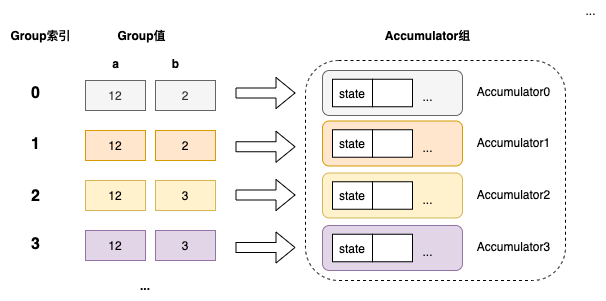

The diagram above was exported from draw.io. Its source (the exported page's mxGraphModel, read from the mxfile embedded in the PNG):
<mxGraphModel dx="946" dy="672" grid="1" gridSize="10" guides="1" tooltips="1" connect="1" arrows="1" fold="1" page="1" pageScale="1" pageWidth="850" pageHeight="1100" math="0" shadow="0">
  <root>
    <mxCell id="0" />
    <mxCell id="1" parent="0" />
    <mxCell id="T__8vivmbw8AsfNo3jqE-45" value="" style="rounded=1;whiteSpace=wrap;html=1;dashed=1;" vertex="1" parent="1">
      <mxGeometry x="450" y="280" width="260" height="220" as="geometry" />
    </mxCell>
    <mxCell id="T__8vivmbw8AsfNo3jqE-1" value="12" style="rounded=0;whiteSpace=wrap;html=1;fillColor=#f5f5f5;strokeColor=#666666;fontColor=#333333;" vertex="1" parent="1">
      <mxGeometry x="230" y="300" width="60" height="30" as="geometry" />
    </mxCell>
    <mxCell id="T__8vivmbw8AsfNo3jqE-2" value="2" style="rounded=0;whiteSpace=wrap;html=1;fillColor=#f5f5f5;strokeColor=#666666;fontColor=#333333;" vertex="1" parent="1">
      <mxGeometry x="300" y="300" width="60" height="30" as="geometry" />
    </mxCell>
    <mxCell id="T__8vivmbw8AsfNo3jqE-3" value="12" style="rounded=0;whiteSpace=wrap;html=1;fillColor=#ffe6cc;strokeColor=#d79b00;" vertex="1" parent="1">
      <mxGeometry x="230" y="350" width="60" height="30" as="geometry" />
    </mxCell>
    <mxCell id="T__8vivmbw8AsfNo3jqE-4" value="2" style="rounded=0;whiteSpace=wrap;html=1;fillColor=#ffe6cc;strokeColor=#d79b00;" vertex="1" parent="1">
      <mxGeometry x="300" y="350" width="60" height="30" as="geometry" />
    </mxCell>
    <mxCell id="T__8vivmbw8AsfNo3jqE-5" value="12" style="rounded=0;whiteSpace=wrap;html=1;fillColor=#fff2cc;strokeColor=#d6b656;" vertex="1" parent="1">
      <mxGeometry x="230" y="400" width="60" height="30" as="geometry" />
    </mxCell>
    <mxCell id="T__8vivmbw8AsfNo3jqE-6" value="3" style="rounded=0;whiteSpace=wrap;html=1;fillColor=#fff2cc;strokeColor=#d6b656;" vertex="1" parent="1">
      <mxGeometry x="300" y="400" width="60" height="30" as="geometry" />
    </mxCell>
    <mxCell id="T__8vivmbw8AsfNo3jqE-7" value="12" style="rounded=0;whiteSpace=wrap;html=1;fillColor=#e1d5e7;strokeColor=#9673a6;" vertex="1" parent="1">
      <mxGeometry x="230" y="450" width="60" height="30" as="geometry" />
    </mxCell>
    <mxCell id="T__8vivmbw8AsfNo3jqE-8" value="3" style="rounded=0;whiteSpace=wrap;html=1;fillColor=#e1d5e7;strokeColor=#9673a6;" vertex="1" parent="1">
      <mxGeometry x="300" y="450" width="60" height="30" as="geometry" />
    </mxCell>
    <mxCell id="T__8vivmbw8AsfNo3jqE-9" value="Group值" style="text;html=1;align=center;verticalAlign=middle;resizable=0;points=[];autosize=1;strokeColor=none;fillColor=none;fontStyle=1" vertex="1" parent="1">
      <mxGeometry x="251" y="240" width="70" height="30" as="geometry" />
    </mxCell>
    <mxCell id="T__8vivmbw8AsfNo3jqE-10" value="a" style="text;html=1;align=center;verticalAlign=middle;resizable=0;points=[];autosize=1;strokeColor=none;fillColor=none;fontStyle=1" vertex="1" parent="1">
      <mxGeometry x="245" y="268" width="30" height="30" as="geometry" />
    </mxCell>
    <mxCell id="T__8vivmbw8AsfNo3jqE-11" value="b" style="text;html=1;align=center;verticalAlign=middle;resizable=0;points=[];autosize=1;strokeColor=none;fillColor=none;fontStyle=1" vertex="1" parent="1">
      <mxGeometry x="305" y="268" width="30" height="30" as="geometry" />
    </mxCell>
    <mxCell id="T__8vivmbw8AsfNo3jqE-12" value="&lt;b&gt;...&lt;/b&gt;" style="text;html=1;align=center;verticalAlign=middle;whiteSpace=wrap;rounded=0;" vertex="1" parent="1">
      <mxGeometry x="260" y="490" width="60" height="30" as="geometry" />
    </mxCell>
    <mxCell id="T__8vivmbw8AsfNo3jqE-14" value="0" style="text;html=1;align=center;verticalAlign=middle;resizable=0;points=[];autosize=1;strokeColor=none;fontStyle=1;fontSize=16;" vertex="1" parent="1">
      <mxGeometry x="170" y="303" width="20" height="20" as="geometry" />
    </mxCell>
    <mxCell id="T__8vivmbw8AsfNo3jqE-15" value="1" style="text;html=1;align=center;verticalAlign=middle;resizable=0;points=[];autosize=1;strokeColor=none;fontStyle=1;fontSize=16;" vertex="1" parent="1">
      <mxGeometry x="170" y="354" width="20" height="20" as="geometry" />
    </mxCell>
    <mxCell id="T__8vivmbw8AsfNo3jqE-16" value="2" style="text;html=1;align=center;verticalAlign=middle;resizable=0;points=[];autosize=1;strokeColor=none;fontStyle=1;fontSize=16;" vertex="1" parent="1">
      <mxGeometry x="170" y="406" width="20" height="20" as="geometry" />
    </mxCell>
    <mxCell id="T__8vivmbw8AsfNo3jqE-17" value="3" style="text;html=1;align=center;verticalAlign=middle;resizable=0;points=[];autosize=1;strokeColor=none;fontStyle=1;fontSize=16;" vertex="1" parent="1">
      <mxGeometry x="170" y="454" width="20" height="20" as="geometry" />
    </mxCell>
    <mxCell id="T__8vivmbw8AsfNo3jqE-18" value="Group索引" style="text;html=1;align=center;verticalAlign=middle;resizable=0;points=[];autosize=1;strokeColor=none;fillColor=none;fontStyle=1" vertex="1" parent="1">
      <mxGeometry x="145" y="245" width="80" height="20" as="geometry" />
    </mxCell>
    <mxCell id="T__8vivmbw8AsfNo3jqE-19" value="" style="rounded=1;whiteSpace=wrap;html=1;fillColor=#f5f5f5;strokeColor=#666666;fontColor=#333333;" vertex="1" parent="1">
      <mxGeometry x="467" y="290" width="140" height="45" as="geometry" />
    </mxCell>
    <mxCell id="T__8vivmbw8AsfNo3jqE-20" value="state" style="rounded=0;whiteSpace=wrap;html=1;" vertex="1" parent="1">
      <mxGeometry x="477" y="298.75" width="40" height="27.5" as="geometry" />
    </mxCell>
    <mxCell id="T__8vivmbw8AsfNo3jqE-21" value="" style="rounded=0;whiteSpace=wrap;html=1;" vertex="1" parent="1">
      <mxGeometry x="517" y="298.75" width="40" height="27.5" as="geometry" />
    </mxCell>
    <mxCell id="T__8vivmbw8AsfNo3jqE-22" value="Accumulator0" style="text;html=1;align=center;verticalAlign=middle;resizable=0;points=[];autosize=1;strokeColor=none;" vertex="1" parent="1">
      <mxGeometry x="613" y="301" width="90" height="20" as="geometry" />
    </mxCell>
    <mxCell id="T__8vivmbw8AsfNo3jqE-23" value="" style="rounded=1;whiteSpace=wrap;html=1;fillColor=#ffe6cc;strokeColor=#d79b00;" vertex="1" parent="1">
      <mxGeometry x="467" y="340.5" width="140" height="45" as="geometry" />
    </mxCell>
    <mxCell id="T__8vivmbw8AsfNo3jqE-24" value="state" style="rounded=0;whiteSpace=wrap;html=1;" vertex="1" parent="1">
      <mxGeometry x="477" y="349.25" width="40" height="27.5" as="geometry" />
    </mxCell>
    <mxCell id="T__8vivmbw8AsfNo3jqE-25" value="" style="rounded=0;whiteSpace=wrap;html=1;" vertex="1" parent="1">
      <mxGeometry x="517" y="349.25" width="40" height="27.5" as="geometry" />
    </mxCell>
    <mxCell id="T__8vivmbw8AsfNo3jqE-26" value="Accumulator1" style="text;html=1;align=center;verticalAlign=middle;resizable=0;points=[];autosize=1;strokeColor=none;" vertex="1" parent="1">
      <mxGeometry x="613" y="351.5" width="90" height="20" as="geometry" />
    </mxCell>
    <mxCell id="T__8vivmbw8AsfNo3jqE-27" value="" style="rounded=1;whiteSpace=wrap;html=1;fillColor=#fff2cc;strokeColor=#d6b656;" vertex="1" parent="1">
      <mxGeometry x="467" y="392.5" width="140" height="45" as="geometry" />
    </mxCell>
    <mxCell id="T__8vivmbw8AsfNo3jqE-28" value="state" style="rounded=0;whiteSpace=wrap;html=1;" vertex="1" parent="1">
      <mxGeometry x="477" y="401.25" width="40" height="27.5" as="geometry" />
    </mxCell>
    <mxCell id="T__8vivmbw8AsfNo3jqE-29" value="" style="rounded=0;whiteSpace=wrap;html=1;" vertex="1" parent="1">
      <mxGeometry x="517" y="401.25" width="40" height="27.5" as="geometry" />
    </mxCell>
    <mxCell id="T__8vivmbw8AsfNo3jqE-30" value="Accumulator2" style="text;html=1;align=center;verticalAlign=middle;resizable=0;points=[];autosize=1;strokeColor=none;" vertex="1" parent="1">
      <mxGeometry x="613" y="403.5" width="90" height="20" as="geometry" />
    </mxCell>
    <mxCell id="T__8vivmbw8AsfNo3jqE-31" value="..." style="text;html=1;align=center;verticalAlign=middle;resizable=0;points=[];autosize=1;strokeColor=none;" vertex="1" parent="1">
      <mxGeometry x="557" y="306" width="30" height="20" as="geometry" />
    </mxCell>
    <mxCell id="T__8vivmbw8AsfNo3jqE-32" value="..." style="text;html=1;align=center;verticalAlign=middle;resizable=0;points=[];autosize=1;strokeColor=none;" vertex="1" parent="1">
      <mxGeometry x="720" y="220" width="30" height="20" as="geometry" />
    </mxCell>
    <mxCell id="T__8vivmbw8AsfNo3jqE-33" value="..." style="text;html=1;align=center;verticalAlign=middle;resizable=0;points=[];autosize=1;strokeColor=none;" vertex="1" parent="1">
      <mxGeometry x="557" y="408.75" width="30" height="20" as="geometry" />
    </mxCell>
    <mxCell id="T__8vivmbw8AsfNo3jqE-34" value="..." style="text;html=1;align=center;verticalAlign=middle;resizable=0;points=[];autosize=1;strokeColor=none;" vertex="1" parent="1">
      <mxGeometry x="557" y="356.75" width="30" height="20" as="geometry" />
    </mxCell>
    <mxCell id="T__8vivmbw8AsfNo3jqE-35" value="" style="rounded=1;whiteSpace=wrap;html=1;fillColor=#e1d5e7;strokeColor=#9673a6;" vertex="1" parent="1">
      <mxGeometry x="467" y="445" width="140" height="45" as="geometry" />
    </mxCell>
    <mxCell id="T__8vivmbw8AsfNo3jqE-36" value="state" style="rounded=0;whiteSpace=wrap;html=1;" vertex="1" parent="1">
      <mxGeometry x="477" y="453.75" width="40" height="27.5" as="geometry" />
    </mxCell>
    <mxCell id="T__8vivmbw8AsfNo3jqE-37" value="" style="rounded=0;whiteSpace=wrap;html=1;" vertex="1" parent="1">
      <mxGeometry x="517" y="453.75" width="40" height="27.5" as="geometry" />
    </mxCell>
    <mxCell id="T__8vivmbw8AsfNo3jqE-38" value="Accumulator3" style="text;html=1;align=center;verticalAlign=middle;resizable=0;points=[];autosize=1;strokeColor=none;" vertex="1" parent="1">
      <mxGeometry x="613" y="456" width="90" height="20" as="geometry" />
    </mxCell>
    <mxCell id="T__8vivmbw8AsfNo3jqE-39" value="..." style="text;html=1;align=center;verticalAlign=middle;resizable=0;points=[];autosize=1;strokeColor=none;" vertex="1" parent="1">
      <mxGeometry x="557" y="461.25" width="30" height="20" as="geometry" />
    </mxCell>
    <mxCell id="T__8vivmbw8AsfNo3jqE-40" value="Accumulator组" style="text;html=1;align=center;verticalAlign=middle;resizable=0;points=[];autosize=1;strokeColor=none;fillColor=none;fontStyle=1" vertex="1" parent="1">
      <mxGeometry x="522" y="245" width="100" height="20" as="geometry" />
    </mxCell>
    <mxCell id="T__8vivmbw8AsfNo3jqE-41" value="" style="shape=flexArrow;endArrow=classic;html=1;" edge="1" parent="1">
      <mxGeometry width="50" height="50" relative="1" as="geometry">
        <mxPoint x="380" y="467" as="sourcePoint" />
        <mxPoint x="440" y="467" as="targetPoint" />
      </mxGeometry>
    </mxCell>
    <mxCell id="T__8vivmbw8AsfNo3jqE-42" value="" style="shape=flexArrow;endArrow=classic;html=1;" edge="1" parent="1">
      <mxGeometry width="50" height="50" relative="1" as="geometry">
        <mxPoint x="380" y="366.25" as="sourcePoint" />
        <mxPoint x="440" y="366.25" as="targetPoint" />
      </mxGeometry>
    </mxCell>
    <mxCell id="T__8vivmbw8AsfNo3jqE-43" value="" style="shape=flexArrow;endArrow=classic;html=1;" edge="1" parent="1">
      <mxGeometry width="50" height="50" relative="1" as="geometry">
        <mxPoint x="380" y="414.5" as="sourcePoint" />
        <mxPoint x="440" y="414.5" as="targetPoint" />
      </mxGeometry>
    </mxCell>
    <mxCell id="T__8vivmbw8AsfNo3jqE-44" value="" style="shape=flexArrow;endArrow=classic;html=1;" edge="1" parent="1">
      <mxGeometry width="50" height="50" relative="1" as="geometry">
        <mxPoint x="380" y="312.5" as="sourcePoint" />
        <mxPoint x="440" y="312.5" as="targetPoint" />
      </mxGeometry>
    </mxCell>
  </root>
</mxGraphModel>